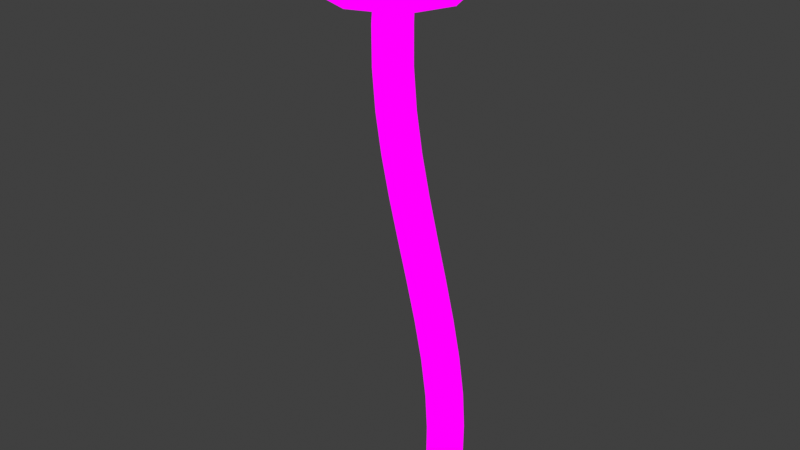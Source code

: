 # Source: Enoki_small.blend  (saved by Blender 4.1.24; exported with 4.5.12 LTS)
import bpy
from mathutils import Matrix  # noqa: F401  (used for matrix-valued properties, if any)

bpy.ops.wm.read_factory_settings(use_empty=True)
scene = bpy.context.scene
scene.name = 'Scene'

# ---- images (referenced by path relative to the original .blend; pixels are not part of the script)
import os
ASSET_DIR = os.environ.get("B2B_ASSET_DIR", "")  # directory of the original .blend (textures are referenced by path, not embedded)
HERE = os.path.dirname(os.path.abspath(__file__))  # packed textures are extracted next to this script under _unpacked/

def load_image(name, relpath, width, height, colorspace="sRGB"):
    """Load a texture the original file referenced (path relative to the .blend, or extracted next to this script)."""
    p = next((c for c in (os.path.join(HERE, relpath), os.path.join(ASSET_DIR, relpath)) if relpath and os.path.exists(c)), "")
    if p:
        img = bpy.data.images.load(p, check_existing=True)
        img.name = name
    else:  # same state as the original file: an image datablock whose file is absent (Cycles renders it pink)
        img = bpy.data.images.new(name, width, height)
        img.source = "FILE"
        img.filepath = "//" + (relpath or name)
    img.colorspace_settings.name = colorspace
    return img
img_mushroom_textures_png = load_image('Mushroom Textures.PNG', 'Mushroom Textures.PNG', 1024, 1024, 'sRGB')

# ---- materials (node trees are filled in below, after node groups)
mat_material = bpy.data.materials.new('Material')
mat_material.alpha_threshold = 0.0
mat_material.use_transparent_shadow = False
mat_material.roughness = 0.5
mat_material.line_color = (0.0, 0.0, 0.0, 1.0)

# ---- material node trees
mat_material.use_nodes = True; mat_material.node_tree.nodes.clear()
_N = mat_material.node_tree.nodes; _L = mat_material.node_tree.links
n0 = _N.new('ShaderNodeOutputMaterial'); n0.name = 'Material Output'; n0.location = (362, 291)
n1 = _N.new('ShaderNodeTexImage'); n1.name = 'Image Texture'; n1.location = (-236, 315)
n1.image = img_mushroom_textures_png
_L.new(n1.outputs[0], n0.inputs[0])
n0.is_active_output = True

# ---- world
world_world = bpy.data.worlds.new('World'); scene.world = world_world
world_world.use_nodes = True; world_world.node_tree.nodes.clear()
_N = world_world.node_tree.nodes; _L = world_world.node_tree.links
n0 = _N.new('ShaderNodeOutputWorld'); n0.name = 'World Output'; n0.location = (300, 300)
n1 = _N.new('ShaderNodeBackground'); n1.name = 'Background'; n1.location = (10, 300)
n1.inputs[0].default_value = (0.05088, 0.05088, 0.05088, 1.0)
_L.new(n1.outputs[0], n0.inputs[0])
n0.is_active_output = True
world_world.color = (0.05088, 0.05088, 0.05088)
world_world.use_sun_shadow = False
world_world.sun_shadow_jitter_overblur = 0.0

# ---- meshes
me_cube_002 = bpy.data.meshes.new('Cube.002')
me_cube_002.from_pydata([(-1.015, -1.107, 10.2), (-1.612, -0.7024, 11.41), (-0.9924, -1.231, 10.41), (-1.612, 0.7024, 11.41), (0.2389, -1.255e-09, 10.41), (-0.2069, -0.7024, 11.41), (-0.9924, 1.231, 10.41), (-0.2069, 0.7024, 11.41), (-2.224, -2.074e-08, 10.41), (-1.81, -0.8563, 10.87), (-1.75, -1.255e-09, 11.6), (-1.81, 0.8563, 10.87), (-0.09713, -0.8941, 10.41), (-0.8827, 0.8563, 11.56), (-0.09723, 0.8563, 10.87), (-0.09713, 0.8941, 10.41), (-0.03776, -7.477e-09, 11.6), (-0.09723, -0.8563, 10.87), (-1.885, 0.8941, 10.41), (-0.8827, -0.8563, 11.56), (-2.134, -1.992e-08, 10.87), (-0.9545, 1.179, 10.87), (0.2248, -1.255e-09, 10.87), (-0.9545, -1.179, 10.87), (-1.885, -0.8941, 10.41), (-0.8811, 4.874e-09, 11.93), (0.09181, -1.255e-09, 10.2), (-1.015, 1.107, 10.2), (-2.122, -1.877e-08, 10.2), (-0.2105, -0.8037, 10.2), (-0.2105, 0.8037, 10.2), (-1.818, 0.8037, 10.2), (-1.818, -0.8037, 10.2), (-1.036, -0.2963, 10.16), (-0.7397, 0.0, 10.16), (-1.036, 0.2963, 10.16), (-1.332, -4.689e-09, 10.16), (-0.8208, -0.2151, 10.16), (-0.8208, 0.2151, 10.16), (-1.251, 0.2151, 10.16), (-1.251, -0.2151, 10.16), (0.2936, 0.2222, 1.256), (0.2544, 0.2222, 0.004242), (0.2936, -0.2222, 1.256), (0.2544, -0.2222, 0.004242), (-0.1508, 0.2222, 1.256), (-0.19, 0.2222, 0.004242), (-0.1508, -0.2222, 1.256), (-0.19, -0.2222, 0.004242), (0.1307, 0.1667, -0.667), (0.1307, -0.1667, -0.667), (-0.2031, 0.1667, -0.667), (-0.2031, -0.1667, -0.667), (-0.2889, -0.2222, 2.874), (-0.6023, -0.2222, 4.563), (-0.9584, -0.2222, 6.253), (-1.223, -0.2222, 7.943), (-1.286, -0.2222, 9.633), (-1.286, 0.2222, 9.633), (-1.223, 0.2222, 7.943), (-0.9584, 0.2222, 6.253), (-0.6023, 0.2222, 4.563), (-0.2889, 0.2222, 2.874), (0.1555, 0.2222, 2.874), (-0.156, 0.2222, 4.563), (-0.5106, 0.2222, 6.253), (-0.7764, 0.2222, 7.943), (-0.8409, 0.2222, 9.633), (-0.8409, -0.2222, 9.633), (-0.7764, -0.2222, 7.943), (-0.5106, -0.2222, 6.253), (-0.156, -0.2222, 4.563), (0.1555, -0.2222, 2.874), (-0.2733, 0.0, 0.004242), (0.03223, 0.3055, 0.004242), (0.2878, 0.2222, 0.574), (-0.1566, -0.2222, 0.574), (0.2878, -0.2222, 0.574), (-0.1566, 0.2222, 0.574), (0.07142, -0.3055, 1.256), (0.377, 7.916e-09, 1.256), (0.03223, -0.3055, 0.004242), (-0.2341, 0.0, 1.256), (0.07142, 0.3055, 1.256), (0.3378, 7.916e-09, 0.004242), (-0.1912, 0.2222, 2.038), (0.2532, -0.2222, 2.038), (-0.2453, -4.035e-09, -0.7103), (-0.04107, 0.2032, -0.7103), (-0.04107, -0.2032, -0.7103), (0.1625, 0.0, -0.7103), (0.2025, 0.2127, -0.4344), (-0.2231, 0.2127, -0.4344), (-0.2231, -0.2127, -0.4344), (0.2025, -0.2127, -0.4344), (-0.1912, -0.2222, 2.038), (-0.4318, -0.2222, 3.719), (-0.7835, -0.2222, 5.408), (-1.111, -0.2222, 7.098), (-1.283, -0.2222, 8.788), (-1.283, 0.2222, 8.788), (-1.111, 0.2222, 7.098), (-0.7835, 0.2222, 5.408), (-0.4318, 0.2222, 3.719), (0.2532, 0.2222, 2.038), (0.01326, 0.2222, 3.719), (-0.3364, 0.2222, 5.408), (-0.6629, 0.2222, 7.098), (-0.8372, 0.2222, 8.788), (-0.8372, -0.2222, 8.788), (-0.6629, -0.2222, 7.098), (-0.3364, -0.2222, 5.408), (0.01326, -0.2222, 3.719), (-0.06672, -0.3055, 2.874), (-0.3782, -0.3055, 4.563), (-0.7337, -0.3055, 6.253), (-0.9995, -0.3055, 7.943), (-1.063, -0.3055, 9.633), (-0.06672, 0.3055, 2.874), (-0.3782, 0.3055, 4.563), (-0.7337, 0.3055, 6.253), (-0.9995, 0.3055, 7.943), (-1.063, 0.3055, 9.633), (0.2388, -2.949e-09, 2.874), (-0.07453, 0.0, 4.563), (-0.4283, 0.0, 6.253), (-0.6934, 0.0, 7.943), (-0.7577, 0.0, 9.633), (-0.3723, 0.0, 2.874), (-0.6856, 0.0, 4.563), (-1.042, 0.0, 6.253), (-1.307, 0.0, 7.943), (-1.369, 0.0, 9.633), (0.06559, -0.3055, 0.574), (-0.2399, 0.0, 0.574), (-0.01076, 0.2927, -0.4386), (0.3711, -5.626e-10, 0.574), (0.06559, 0.3055, 0.574), (-0.05236, -3.104e-09, -0.8013), (-0.01076, -0.2927, -0.4386), (-0.3035, 0.0, -0.4386), (0.282, -3.725e-09, -0.4386), (0.03101, -0.3055, 2.038), (-0.209, -0.3055, 3.719), (-0.5588, -0.3055, 5.408), (-0.8861, -0.3055, 7.098), (-1.06, -0.3055, 8.788), (0.03101, 0.3055, 2.038), (-0.209, 0.3055, 3.719), (-0.5588, 0.3055, 5.408), (-0.8861, 0.3055, 7.098), (-1.06, 0.3055, 8.788), (0.3365, -1.921e-09, 2.038), (0.09597, 0.0, 3.719), (-0.2549, 0.0, 5.408), (-0.5801, 0.0, 7.098), (-0.7541, 0.0, 8.788), (-0.2745, 0.0, 2.038), (-0.5151, 0.0, 3.719), (-0.8669, 0.0, 5.408), (-1.194, 0.0, 7.098), (-1.367, 0.0, 8.788), (-0.5144, 0.5171, 10.15), (-1.032, 0.7121, 10.15), (-1.549, -0.5171, 10.15), (-1.032, -0.7121, 10.15), (-0.5144, -0.5171, 10.15), (-0.3195, 1.692e-09, 10.15), (-1.549, 0.5171, 10.15), (-1.744, -9.579e-09, 10.15)], [], [(4, 12, 29, 26), (9, 1, 10, 20), (20, 10, 3, 11), (20, 11, 18, 8), (11, 21, 6, 18), (11, 3, 13, 21), (21, 13, 7, 14), (23, 9, 24, 2), (9, 20, 8, 24), (14, 7, 16, 22), (22, 16, 5, 17), (14, 22, 4, 15), (22, 17, 12, 4), (17, 5, 19, 23), (23, 19, 1, 9), (24, 8, 28, 32), (6, 15, 30, 27), (17, 23, 2, 12), (21, 14, 15, 6), (15, 4, 26, 30), (7, 13, 25, 16), (13, 3, 10, 25), (25, 10, 1, 19), (16, 25, 19, 5), (2, 24, 32, 0), (12, 2, 0, 29), (18, 6, 27, 31), (8, 18, 31, 28), (163, 162, 38, 35), (165, 164, 40, 33), (167, 166, 37, 34), (166, 165, 33, 37), (168, 163, 35, 39), (169, 168, 39, 36), (164, 169, 36, 40), (162, 167, 34, 38), (44, 77, 133, 81), (77, 43, 79, 133), (133, 79, 47, 76), (81, 133, 76, 48), (48, 76, 134, 73), (76, 47, 82, 134), (134, 82, 45, 78), (73, 134, 78, 46), (46, 74, 135, 92), (74, 42, 91, 135), (135, 91, 49, 88), (92, 135, 88, 51), (42, 75, 136, 84), (75, 41, 80, 136), (136, 80, 43, 77), (84, 136, 77, 44), (46, 78, 137, 74), (78, 45, 83, 137), (137, 83, 41, 75), (74, 137, 75, 42), (51, 88, 138, 87), (88, 49, 90, 138), (138, 90, 50, 89), (87, 138, 89, 52), (44, 81, 139, 94), (81, 48, 93, 139), (139, 93, 52, 89), (94, 139, 89, 50), (48, 73, 140, 93), (73, 46, 92, 140), (140, 92, 51, 87), (93, 140, 87, 52), (42, 84, 141, 91), (84, 44, 94, 141), (141, 94, 50, 90), (91, 141, 90, 49), (47, 79, 142, 95), (79, 43, 86, 142), (142, 86, 72, 113), (95, 142, 113, 53), (53, 113, 143, 96), (113, 72, 112, 143), (143, 112, 71, 114), (96, 143, 114, 54), (54, 114, 144, 97), (114, 71, 111, 144), (144, 111, 70, 115), (97, 144, 115, 55), (55, 115, 145, 98), (115, 70, 110, 145), (145, 110, 69, 116), (98, 145, 116, 56), (56, 116, 146, 99), (116, 69, 109, 146), (146, 109, 68, 117), (99, 146, 117, 57), (41, 83, 147, 104), (83, 45, 85, 147), (147, 85, 62, 118), (104, 147, 118, 63), (63, 118, 148, 105), (118, 62, 103, 148), (148, 103, 61, 119), (105, 148, 119, 64), (64, 119, 149, 106), (119, 61, 102, 149), (149, 102, 60, 120), (106, 149, 120, 65), (65, 120, 150, 107), (120, 60, 101, 150), (150, 101, 59, 121), (107, 150, 121, 66), (66, 121, 151, 108), (121, 59, 100, 151), (151, 100, 58, 122), (108, 151, 122, 67), (43, 80, 152, 86), (80, 41, 104, 152), (152, 104, 63, 123), (86, 152, 123, 72), (72, 123, 153, 112), (123, 63, 105, 153), (153, 105, 64, 124), (112, 153, 124, 71), (71, 124, 154, 111), (124, 64, 106, 154), (154, 106, 65, 125), (111, 154, 125, 70), (70, 125, 155, 110), (125, 65, 107, 155), (155, 107, 66, 126), (110, 155, 126, 69), (69, 126, 156, 109), (126, 66, 108, 156), (156, 108, 67, 127), (109, 156, 127, 68), (45, 82, 157, 85), (82, 47, 95, 157), (157, 95, 53, 128), (85, 157, 128, 62), (62, 128, 158, 103), (128, 53, 96, 158), (158, 96, 54, 129), (103, 158, 129, 61), (61, 129, 159, 102), (129, 54, 97, 159), (159, 97, 55, 130), (102, 159, 130, 60), (60, 130, 160, 101), (130, 55, 98, 160), (160, 98, 56, 131), (101, 160, 131, 59), (59, 131, 161, 100), (131, 56, 99, 161), (161, 99, 57, 132), (100, 161, 132, 58), (40, 57, 117, 33), (33, 117, 68, 37), (37, 68, 127, 34), (34, 127, 67, 38), (38, 67, 122, 35), (35, 122, 58, 39), (39, 58, 132, 36), (36, 132, 57, 40), (30, 26, 167, 162), (32, 28, 169, 164), (28, 31, 168, 169), (31, 27, 163, 168), (29, 0, 165, 166), (26, 29, 166, 167), (0, 32, 164, 165), (27, 30, 162, 163)])
_uv = me_cube_002.uv_layers.new(name='UVMap')
_uv.uv.foreach_set('vector', [0.1129, 0.8728, 0.1075, 0.8728, 0.1057, 0.8569, 0.1105, 0.8569, 0.08023, 0.9077, 0.08339, 0.9492, 0.08118, 0.9633, 0.07507, 0.9077, 0.07507, 0.9077, 0.08118, 0.9633, 0.08339, 0.9492, 0.08023, 0.9077, 0.07507, 0.9077, 0.08023, 0.9077, 0.07903, 0.8728, 0.07363, 0.8728, 0.08023, 0.9077, 0.09387, 0.9077, 0.09326, 0.8728, 0.07903, 0.8728, 0.08023, 0.9077, 0.08339, 0.9492, 0.09501, 0.9601, 0.09387, 0.9077, 0.09387, 0.9077, 0.09501, 0.9601, 0.1058, 0.9492, 0.1075, 0.9077, 0.09387, 0.9077, 0.08023, 0.9077, 0.07903, 0.8728, 0.09326, 0.8728, 0.08023, 0.9077, 0.07507, 0.9077, 0.07363, 0.8728, 0.07903, 0.8728, 0.1075, 0.9077, 0.1058, 0.9492, 0.1085, 0.9633, 0.1127, 0.9077, 0.1127, 0.9077, 0.1085, 0.9633, 0.1058, 0.9492, 0.1075, 0.9077, 0.1075, 0.9077, 0.1127, 0.9077, 0.1129, 0.8728, 0.1075, 0.8728, 0.1127, 0.9077, 0.1075, 0.9077, 0.1075, 0.8728, 0.1129, 0.8728, 0.1075, 0.9077, 0.1058, 0.9492, 0.09501, 0.9601, 0.09387, 0.9077, 0.09387, 0.9077, 0.09501, 0.9601, 0.08339, 0.9492, 0.08023, 0.9077, 0.07903, 0.8728, 0.07363, 0.8728, 0.07525, 0.8569, 0.0801, 0.8569, 0.09326, 0.8728, 0.1075, 0.8728, 0.1057, 0.8569, 0.0929, 0.8569, 0.1075, 0.9077, 0.09387, 0.9077, 0.09326, 0.8728, 0.1075, 0.8728, 0.09387, 0.9077, 0.1075, 0.9077, 0.1075, 0.8728, 0.09326, 0.8728, 0.1075, 0.8728, 0.1129, 0.8728, 0.1105, 0.8569, 0.1057, 0.8569, 0.1058, 0.9492, 0.09501, 0.9601, 0.09504, 0.9888, 0.1085, 0.9633, 0.09501, 0.9601, 0.08339, 0.9492, 0.08118, 0.9633, 0.09504, 0.9888, 0.09504, 0.9888, 0.08118, 0.9633, 0.08339, 0.9492, 0.09501, 0.9601, 0.1085, 0.9633, 0.09504, 0.9888, 0.09501, 0.9601, 0.1058, 0.9492, 0.09326, 0.8728, 0.07903, 0.8728, 0.0801, 0.8569, 0.0929, 0.8569, 0.1075, 0.8728, 0.09326, 0.8728, 0.0929, 0.8569, 0.1057, 0.8569, 0.07903, 0.8728, 0.09326, 0.8728, 0.0929, 0.8569, 0.0801, 0.8569, 0.07363, 0.8728, 0.07903, 0.8728, 0.0801, 0.8569, 0.07525, 0.8569, 0.08859, 0.8805, 0.09689, 0.8805, 0.09198, 0.8805, 0.08853, 0.8805, 0.08859, 0.8805, 0.0803, 0.8805, 0.08508, 0.8805, 0.08853, 0.8805, 0.1, 0.8805, 0.09689, 0.8805, 0.09198, 0.8805, 0.09328, 0.8805, 0.09689, 0.8805, 0.08859, 0.8805, 0.08853, 0.8805, 0.09198, 0.8805, 0.0803, 0.8805, 0.08859, 0.8805, 0.08853, 0.8805, 0.08508, 0.8805, 0.07717, 0.8805, 0.0803, 0.8805, 0.08508, 0.8805, 0.08378, 0.8805, 0.0803, 0.8805, 0.07717, 0.8805, 0.08378, 0.8805, 0.08508, 0.8805, 0.09689, 0.8805, 0.1, 0.8805, 0.09328, 0.8805, 0.09198, 0.8805, 0.1107, 0.81, 0.1114, 0.8201, 0.1066, 0.8201, 0.1059, 0.81, 0.1114, 0.8201, 0.1116, 0.8321, 0.1067, 0.8321, 0.1066, 0.8201, 0.1066, 0.8201, 0.1067, 0.8321, 0.1019, 0.8321, 0.1017, 0.8201, 0.1059, 0.81, 0.1066, 0.8201, 0.1017, 0.8201, 0.101, 0.81, 0.101, 0.81, 0.1017, 0.8201, 0.09992, 0.8201, 0.09919, 0.81, 0.1017, 0.8201, 0.1019, 0.8321, 0.1, 0.8321, 0.09992, 0.8201, 0.09992, 0.8201, 0.1, 0.8321, 0.1019, 0.8321, 0.1017, 0.8201, 0.09919, 0.81, 0.09992, 0.8201, 0.1017, 0.8201, 0.101, 0.81, 0.101, 0.81, 0.1059, 0.81, 0.1049, 0.8022, 0.1003, 0.8023, 0.1059, 0.81, 0.1107, 0.81, 0.1096, 0.8023, 0.1049, 0.8022, 0.1049, 0.8022, 0.1096, 0.8023, 0.108, 0.7982, 0.1043, 0.7975, 0.1003, 0.8023, 0.1049, 0.8022, 0.1043, 0.7975, 0.1007, 0.7982, 0.1107, 0.81, 0.1114, 0.8201, 0.1133, 0.8201, 0.1125, 0.81, 0.1114, 0.8201, 0.1116, 0.8321, 0.1134, 0.8321, 0.1133, 0.8201, 0.1133, 0.8201, 0.1134, 0.8321, 0.1116, 0.8321, 0.1114, 0.8201, 0.1125, 0.81, 0.1133, 0.8201, 0.1114, 0.8201, 0.1107, 0.81, 0.101, 0.81, 0.1017, 0.8201, 0.1066, 0.8201, 0.1059, 0.81, 0.1017, 0.8201, 0.1019, 0.8321, 0.1067, 0.8321, 0.1066, 0.8201, 0.1066, 0.8201, 0.1067, 0.8321, 0.1116, 0.8321, 0.1114, 0.8201, 0.1059, 0.81, 0.1066, 0.8201, 0.1114, 0.8201, 0.1107, 0.81, 0.1007, 0.7982, 0.1043, 0.7975, 0.104, 0.7959, 0.09981, 0.7975, 0.1043, 0.7975, 0.108, 0.7982, 0.1087, 0.7975, 0.104, 0.7959, 0.104, 0.7959, 0.1087, 0.7975, 0.108, 0.7982, 0.1043, 0.7975, 0.09981, 0.7975, 0.104, 0.7959, 0.1043, 0.7975, 0.1007, 0.7982, 0.1107, 0.81, 0.1059, 0.81, 0.1049, 0.8022, 0.1096, 0.8023, 0.1059, 0.81, 0.101, 0.81, 0.1003, 0.8023, 0.1049, 0.8022, 0.1049, 0.8022, 0.1003, 0.8023, 0.1007, 0.7982, 0.1043, 0.7975, 0.1096, 0.8023, 0.1049, 0.8022, 0.1043, 0.7975, 0.108, 0.7982, 0.101, 0.81, 0.09919, 0.81, 0.09853, 0.8022, 0.1003, 0.8023, 0.09919, 0.81, 0.101, 0.81, 0.1003, 0.8023, 0.09853, 0.8022, 0.09853, 0.8022, 0.1003, 0.8023, 0.1007, 0.7982, 0.09981, 0.7975, 0.1003, 0.8023, 0.09853, 0.8022, 0.09981, 0.7975, 0.1007, 0.7982, 0.1107, 0.81, 0.1125, 0.81, 0.1113, 0.8022, 0.1096, 0.8023, 0.1125, 0.81, 0.1107, 0.81, 0.1096, 0.8023, 0.1113, 0.8022, 0.1113, 0.8022, 0.1096, 0.8023, 0.108, 0.7982, 0.1087, 0.7975, 0.1096, 0.8023, 0.1113, 0.8022, 0.1087, 0.7975, 0.108, 0.7982, 0.1019, 0.8321, 0.1067, 0.8321, 0.1058, 0.8459, 0.101, 0.8459, 0.1067, 0.8321, 0.1116, 0.8321, 0.1107, 0.8459, 0.1058, 0.8459, 0.1058, 0.8459, 0.1107, 0.8459, 0.1086, 0.8606, 0.1037, 0.8606, 0.101, 0.8459, 0.1058, 0.8459, 0.1037, 0.8606, 0.09885, 0.8606, 0.09885, 0.8606, 0.1037, 0.8606, 0.1006, 0.8755, 0.09573, 0.8755, 0.1037, 0.8606, 0.1086, 0.8606, 0.1054, 0.8755, 0.1006, 0.8755, 0.1006, 0.8755, 0.1054, 0.8755, 0.1018, 0.8903, 0.0969, 0.8903, 0.09573, 0.8755, 0.1006, 0.8755, 0.0969, 0.8903, 0.09201, 0.8903, 0.09201, 0.8903, 0.0969, 0.8903, 0.09296, 0.9052, 0.08806, 0.9052, 0.0969, 0.8903, 0.1018, 0.8903, 0.09782, 0.9052, 0.09296, 0.9052, 0.09296, 0.9052, 0.09782, 0.9052, 0.09401, 0.9201, 0.08915, 0.9201, 0.08806, 0.9052, 0.09296, 0.9052, 0.08915, 0.9201, 0.08424, 0.9201, 0.08424, 0.9201, 0.08915, 0.9201, 0.08582, 0.935, 0.08092, 0.935, 0.08915, 0.9201, 0.09401, 0.9201, 0.09069, 0.935, 0.08582, 0.935, 0.08582, 0.935, 0.09069, 0.935, 0.08821, 0.9499, 0.08334, 0.9499, 0.08092, 0.935, 0.08582, 0.935, 0.08334, 0.9499, 0.07845, 0.9499, 0.07845, 0.9499, 0.08334, 0.9499, 0.08202, 0.9647, 0.07715, 0.9647, 0.08334, 0.9499, 0.08821, 0.9499, 0.08689, 0.9647, 0.08202, 0.9647, 0.08202, 0.9647, 0.08689, 0.9647, 0.0868, 0.9796, 0.08195, 0.9796, 0.07715, 0.9647, 0.08202, 0.9647, 0.08195, 0.9796, 0.07709, 0.9796, 0.1116, 0.8321, 0.1067, 0.8321, 0.1058, 0.8459, 0.1107, 0.8459, 0.1067, 0.8321, 0.1019, 0.8321, 0.101, 0.8459, 0.1058, 0.8459, 0.1058, 0.8459, 0.101, 0.8459, 0.09885, 0.8606, 0.1037, 0.8606, 0.1107, 0.8459, 0.1058, 0.8459, 0.1037, 0.8606, 0.1086, 0.8606, 0.1086, 0.8606, 0.1037, 0.8606, 0.1006, 0.8755, 0.1054, 0.8755, 0.1037, 0.8606, 0.09885, 0.8606, 0.09573, 0.8755, 0.1006, 0.8755, 0.1006, 0.8755, 0.09573, 0.8755, 0.09201, 0.8903, 0.0969, 0.8903, 0.1054, 0.8755, 0.1006, 0.8755, 0.0969, 0.8903, 0.1018, 0.8903, 0.1018, 0.8903, 0.0969, 0.8903, 0.09296, 0.9052, 0.09782, 0.9052, 0.0969, 0.8903, 0.09201, 0.8903, 0.08806, 0.9052, 0.09296, 0.9052, 0.09296, 0.9052, 0.08806, 0.9052, 0.08424, 0.9201, 0.08915, 0.9201, 0.09782, 0.9052, 0.09296, 0.9052, 0.08915, 0.9201, 0.09401, 0.9201, 0.09401, 0.9201, 0.08915, 0.9201, 0.08582, 0.935, 0.09069, 0.935, 0.08915, 0.9201, 0.08424, 0.9201, 0.08092, 0.935, 0.08582, 0.935, 0.08582, 0.935, 0.08092, 0.935, 0.07845, 0.9499, 0.08334, 0.9499, 0.09069, 0.935, 0.08582, 0.935, 0.08334, 0.9499, 0.08821, 0.9499, 0.08821, 0.9499, 0.08334, 0.9499, 0.08202, 0.9647, 0.08689, 0.9647, 0.08334, 0.9499, 0.07845, 0.9499, 0.07715, 0.9647, 0.08202, 0.9647, 0.08202, 0.9647, 0.07715, 0.9647, 0.07709, 0.9796, 0.08195, 0.9796, 0.08689, 0.9647, 0.08202, 0.9647, 0.08195, 0.9796, 0.0868, 0.9796, 0.1116, 0.8321, 0.1134, 0.8321, 0.1125, 0.8459, 0.1107, 0.8459, 0.1134, 0.8321, 0.1116, 0.8321, 0.1107, 0.8459, 0.1125, 0.8459, 0.1125, 0.8459, 0.1107, 0.8459, 0.1086, 0.8606, 0.1104, 0.8606, 0.1107, 0.8459, 0.1125, 0.8459, 0.1104, 0.8606, 0.1086, 0.8606, 0.1086, 0.8606, 0.1104, 0.8606, 0.1073, 0.8755, 0.1054, 0.8755, 0.1104, 0.8606, 0.1086, 0.8606, 0.1054, 0.8755, 0.1073, 0.8755, 0.1073, 0.8755, 0.1054, 0.8755, 0.1018, 0.8903, 0.1035, 0.8903, 0.1054, 0.8755, 0.1073, 0.8755, 0.1035, 0.8903, 0.1018, 0.8903, 0.1018, 0.8903, 0.1035, 0.8903, 0.0996, 0.9052, 0.09782, 0.9052, 0.1035, 0.8903, 0.1018, 0.8903, 0.09782, 0.9052, 0.0996, 0.9052, 0.0996, 0.9052, 0.09782, 0.9052, 0.09401, 0.9201, 0.09581, 0.9201, 0.09782, 0.9052, 0.0996, 0.9052, 0.09581, 0.9201, 0.09401, 0.9201, 0.09401, 0.9201, 0.09581, 0.9201, 0.0925, 0.935, 0.09069, 0.935, 0.09581, 0.9201, 0.09401, 0.9201, 0.09069, 0.935, 0.0925, 0.935, 0.0925, 0.935, 0.09069, 0.935, 0.08821, 0.9499, 0.09002, 0.9499, 0.09069, 0.935, 0.0925, 0.935, 0.09002, 0.9499, 0.08821, 0.9499, 0.08821, 0.9499, 0.09002, 0.9499, 0.0887, 0.9647, 0.08689, 0.9647, 0.09002, 0.9499, 0.08821, 0.9499, 0.08689, 0.9647, 0.0887, 0.9647, 0.0887, 0.9647, 0.08689, 0.9647, 0.0868, 0.9796, 0.08862, 0.9796, 0.08689, 0.9647, 0.0887, 0.9647, 0.08862, 0.9796, 0.0868, 0.9796, 0.1019, 0.8321, 0.1, 0.8321, 0.09917, 0.8459, 0.101, 0.8459, 0.1, 0.8321, 0.1019, 0.8321, 0.101, 0.8459, 0.09917, 0.8459, 0.09917, 0.8459, 0.101, 0.8459, 0.09885, 0.8606, 0.09703, 0.8606, 0.101, 0.8459, 0.09917, 0.8459, 0.09703, 0.8606, 0.09885, 0.8606, 0.09885, 0.8606, 0.09703, 0.8606, 0.09392, 0.8755, 0.09573, 0.8755, 0.09703, 0.8606, 0.09885, 0.8606, 0.09573, 0.8755, 0.09392, 0.8755, 0.09392, 0.8755, 0.09573, 0.8755, 0.09201, 0.8903, 0.09019, 0.8903, 0.09573, 0.8755, 0.09392, 0.8755, 0.09019, 0.8903, 0.09201, 0.8903, 0.09201, 0.8903, 0.09019, 0.8903, 0.08624, 0.9052, 0.08806, 0.9052, 0.09019, 0.8903, 0.09201, 0.8903, 0.08806, 0.9052, 0.08624, 0.9052, 0.08624, 0.9052, 0.08806, 0.9052, 0.08424, 0.9201, 0.08241, 0.9201, 0.08806, 0.9052, 0.08624, 0.9052, 0.08241, 0.9201, 0.08424, 0.9201, 0.08424, 0.9201, 0.08241, 0.9201, 0.07909, 0.935, 0.08092, 0.935, 0.08241, 0.9201, 0.08424, 0.9201, 0.08092, 0.935, 0.07909, 0.935, 0.07909, 0.935, 0.08092, 0.935, 0.07845, 0.9499, 0.07663, 0.9499, 0.08092, 0.935, 0.07909, 0.935, 0.07663, 0.9499, 0.07845, 0.9499, 0.07845, 0.9499, 0.07663, 0.9499, 0.07533, 0.9647, 0.07715, 0.9647, 0.07663, 0.9499, 0.07845, 0.9499, 0.07715, 0.9647, 0.07533, 0.9647, 0.07533, 0.9647, 0.07715, 0.9647, 0.07709, 0.9796, 0.07527, 0.9796, 0.07715, 0.9647, 0.07533, 0.9647, 0.07527, 0.9796, 0.07709, 0.9796, 0.07785, 0.9888, 0.07709, 0.9796, 0.08195, 0.9796, 0.08255, 0.9888, 0.08255, 0.9888, 0.08195, 0.9796, 0.0868, 0.9796, 0.08724, 0.9888, 0.08724, 0.9888, 0.0868, 0.9796, 0.08862, 0.9796, 0.08901, 0.9888, 0.08901, 0.9888, 0.08862, 0.9796, 0.0868, 0.9796, 0.08724, 0.9888, 0.08724, 0.9888, 0.0868, 0.9796, 0.08195, 0.9796, 0.08255, 0.9888, 0.08255, 0.9888, 0.08195, 0.9796, 0.07709, 0.9796, 0.07785, 0.9888, 0.07785, 0.9888, 0.07709, 0.9796, 0.07527, 0.9796, 0.07608, 0.9888, 0.07608, 0.9888, 0.07527, 0.9796, 0.07709, 0.9796, 0.07785, 0.9888, 0.1018, 0.8811, 0.1066, 0.8811, 0.1, 0.8805, 0.09689, 0.8805, 0.07599, 0.8811, 0.07111, 0.8811, 0.07717, 0.8805, 0.0803, 0.8805, 0.07111, 0.8811, 0.07599, 0.8811, 0.0803, 0.8805, 0.07717, 0.8805, 0.07599, 0.8811, 0.08886, 0.8811, 0.08859, 0.8805, 0.0803, 0.8805, 0.1018, 0.8811, 0.08886, 0.8811, 0.08859, 0.8805, 0.09689, 0.8805, 0.1066, 0.8811, 0.1018, 0.8811, 0.09689, 0.8805, 0.1, 0.8805, 0.08886, 0.8811, 0.07599, 0.8811, 0.0803, 0.8805, 0.08859, 0.8805, 0.08886, 0.8811, 0.1018, 0.8811, 0.09689, 0.8805, 0.08859, 0.8805])
me_cube_002.materials.append(mat_material)
me_cube_002.update()

# ---- objects
ob_enoki_small = bpy.data.objects.new('Enoki_small', me_cube_002)

# ---- transforms, parenting, visibility, modifiers, constraints
ob_enoki_small.location = (1.863e-09, 0.0, 0.0)
ob_enoki_small.scale = (0.6906, 0.6906, 0.5571)

# ---- collection membership
scene.collection.objects.link(ob_enoki_small)

# ---- scene / render settings (as saved in the file)
scene.frame_start = 1; scene.frame_end = 250; scene.frame_set(1)
scene.render.engine = 'BLENDER_EEVEE_NEXT'
scene.cycles.sampling_pattern = 'TABULATED_SOBOL'
scene.eevee.ray_tracing_options.trace_max_roughness = 0.0
scene.view_settings.view_transform = 'Standard'
bpy.context.view_layer.update()

# ---- added for rendering (the .blend has no active camera and no usable light): camera, sun
cam_auto = bpy.data.cameras.new('AutoCamera')
cam_auto.lens = 50.0
cam_auto.sensor_width = 36.0
cam_auto.clip_end = 1000.0
ob_auto_camera = bpy.data.objects.new('AutoCamera', cam_auto)
scene.collection.objects.link(ob_auto_camera)
ob_auto_camera.location = (6.31379, -8.34173, 8.66197)
ob_auto_camera.rotation_euler = (1.09748, -7.21219e-08, 0.694738)
scene.camera = ob_auto_camera
light_auto_sun = bpy.data.lights.new('AutoSun', 'SUN')
light_auto_sun.energy = 3.0
light_auto_sun.angle = 0.0523599
ob_auto_sun = bpy.data.objects.new('AutoSun', light_auto_sun)
scene.collection.objects.link(ob_auto_sun)
ob_auto_sun.rotation_euler = (0.872665, 0.174533, 0.523599)
bpy.context.view_layer.update()
